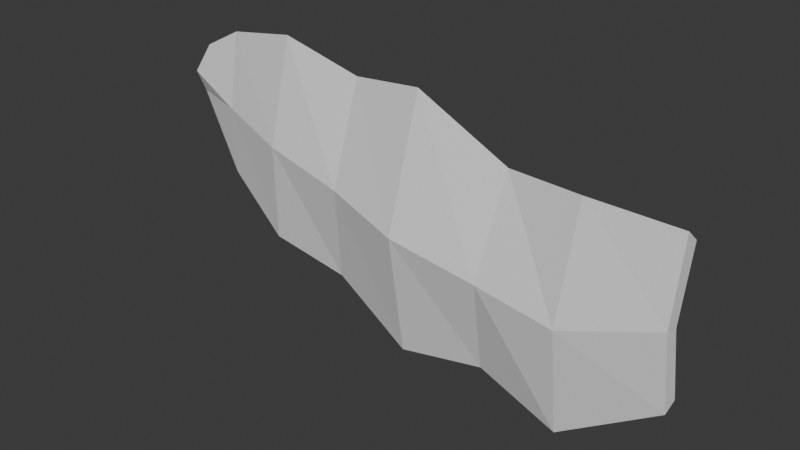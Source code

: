 # Source: left_wing.blend  (saved by Blender 4.4.32; exported with 4.5.12 LTS)
import bpy
from mathutils import Matrix  # noqa: F401  (used for matrix-valued properties, if any)

bpy.ops.wm.read_factory_settings(use_empty=True)
scene = bpy.context.scene
scene.name = 'Scene'

# ---- collections
col_collection = bpy.data.collections.new('Collection'); scene.collection.children.link(col_collection)

# ---- world
world_world = bpy.data.worlds.new('World'); scene.world = world_world
world_world.use_nodes = True; world_world.node_tree.nodes.clear()
_N = world_world.node_tree.nodes; _L = world_world.node_tree.links
n0 = _N.new('ShaderNodeOutputWorld'); n0.name = 'World Output'; n0.location = (300, 300)
n1 = _N.new('ShaderNodeBackground'); n1.name = 'Background'; n1.location = (10, 300)
n1.inputs[0].default_value = (0.05088, 0.05088, 0.05088, 1.0)
_L.new(n1.outputs[0], n0.inputs[0])
n0.is_active_output = True
world_world.color = (0.05088, 0.05088, 0.05088)
world_world.sun_shadow_jitter_overblur = 0.0

# ---- meshes
me_plane_003 = bpy.data.meshes.new('Plane.003')
me_plane_003.from_pydata([(2.28, -7.877e-08, 0.5863), (1.555, -0.07144, 0.6369), (2.265, -0.09775, -0.111), (2.282, 0.124, 0.4776), (1.558, 0.05255, 0.518), (2.267, 0.02625, -0.1384), (2.282, 0.124, -0.7545), (1.507, -0.1172, -0.3417), (1.479, 0.05255, -1.201), (0.8309, -0.1098, -0.2477), (0.7564, 0.124, -1.006), (0.9225, 0.124, 0.5106), (0.112, -0.1968, -0.1044), (0.1783, 0.05255, 0.8874), (0.04561, 0.05255, -1.096), (-0.5322, -0.08396, 0.03137), (-0.6675, 0.124, -0.7523), (-0.4608, 0.124, 0.8151), (-1.178, -0.09914, 0.2066), (-1.104, 0.05255, 1.004), (-1.321, 0.05255, -0.5903), (-1.776, 0.02446, 0.3241), (-1.76, 0.124, 0.8837), (-1.866, 0.124, -0.2355), (-2.211, 0.05566, 0.5297), (-2.103, 0.124, 0.7372), (-2.193, 0.124, 0.3663), (-2.214, -0.06834, 0.6453), (-2.106, -3.056e-07, 0.8801), (-2.195, -2.644e-07, 0.4603), (-1.779, -0.09954, 0.4244), (-1.763, -3.26e-07, 1.058), (-1.869, -1.676e-07, -0.2091), (-1.181, -0.2231, 0.2762), (-1.107, -0.07145, 1.178), (-1.323, -0.07144, -0.6259), (-0.5351, -0.208, 0.08618), (-0.6704, -8.987e-08, -0.8009), (-0.4637, -3.148e-07, 0.9733), (0.1091, -0.3208, -0.06757), (0.1754, -0.07145, 1.055), (0.04274, -0.07144, -1.19), (0.828, -0.2338, -0.2333), (0.7535, -5.029e-08, -1.092), (0.9196, -2.719e-07, 0.625), (1.504, -0.2412, -0.3362), (1.476, -0.07144, -1.309), (2.28, -7.877e-08, -0.8083)], [], [(1, 0, 3, 4), (2, 0, 1, 45), (0, 2, 5, 3), (5, 7, 4, 3), (2, 47, 6, 5), (6, 8, 7, 5), (11, 4, 7, 9), (9, 7, 8, 10), (10, 14, 12, 9), (9, 12, 13, 11), (17, 13, 12, 15), (15, 12, 14, 16), (16, 20, 18, 15), (15, 18, 19, 17), (18, 21, 22, 19), (20, 23, 21, 18), (24, 25, 22, 21), (26, 24, 21, 23), (27, 28, 25, 24), (29, 27, 24, 26), (27, 30, 31, 28), (29, 32, 30, 27), (33, 34, 31, 30), (35, 33, 30, 32), (36, 38, 34, 33), (37, 36, 33, 35), (36, 37, 41, 39), (38, 36, 39, 40), (42, 44, 40, 39), (43, 42, 39, 41), (42, 43, 46, 45), (44, 42, 45, 1), (47, 2, 45, 46), (47, 46, 8, 6), (46, 43, 10, 8), (40, 44, 11, 13), (44, 1, 4, 11), (43, 41, 14, 10), (41, 37, 16, 14), (38, 40, 13, 17), (34, 38, 17, 19), (37, 35, 20, 16), (35, 32, 23, 20), (31, 34, 19, 22), (32, 29, 26, 23), (28, 31, 22, 25)])
_uv = me_plane_003.uv_layers.new(name='UVMap')
_uv.uv.foreach_set('vector', [0.0, 0.0, 0.0, 0.0, 0.0, 0.0, 0.0, 0.0, 0.0, 0.0, 0.0, 0.0, 0.0, 0.0, 0.0, 0.0, 0.0, 0.0, 0.0, 0.0, 0.0, 0.0, 0.0, 0.0, 0.0, 0.0, 0.0, 0.0, 0.0, 0.0, 0.0, 0.0, 0.0, 0.0, 0.0, 0.0, 0.0, 0.0, 0.0, 0.0, 0.0, 0.0, 0.0, 0.0, 0.0, 0.0, 0.0, 0.0, 0.0, 0.0, 0.0, 0.0, 0.0, 0.0, 0.0, 0.0, 0.0, 0.0, 0.0, 0.0, 0.0, 0.0, 0.0, 0.0, 0.0, 0.0, 0.0, 0.0, 0.0, 0.0, 0.0, 0.0, 0.0, 0.0, 0.0, 0.0, 0.0, 0.0, 0.0, 0.0, 0.0, 0.0, 0.0, 0.0, 0.0, 0.0, 0.0, 0.0, 0.0, 0.0, 0.0, 0.0, 0.0, 0.0, 0.0, 0.0, 0.0, 0.0, 0.0, 0.0, 0.0, 0.0, 0.0, 0.0, 0.0, 0.0, 0.0, 0.0, 0.0, 0.0, 0.0, 0.0, 0.0, 0.0, 0.0, 0.0, 0.0, 0.0, 0.0, 0.0, 0.0, 0.0, 0.0, 0.0, 0.0, 0.0, 0.0, 0.0, 0.0, 0.0, 0.0, 0.0, 0.0, 0.0, 0.0, 0.0, 0.0, 0.0, 0.0, 0.0, 0.0, 0.0, 0.0, 0.0, 0.0, 0.0, 0.0, 0.0, 0.0, 0.0, 0.0, 0.0, 0.0, 0.0, 0.0, 0.0, 0.0, 0.0, 0.0, 0.0, 0.0, 0.0, 0.0, 0.0, 0.0, 0.0, 0.0, 0.0, 0.0, 0.0, 0.0, 0.0, 0.0, 0.0, 0.0, 0.0, 0.0, 0.0, 0.0, 0.0, 0.0, 0.0, 0.0, 0.0, 0.0, 0.0, 0.0, 0.0, 0.0, 0.0, 0.0, 0.0, 0.0, 0.0, 0.0, 0.0, 0.0, 0.0, 0.0, 0.0, 0.0, 0.0, 0.0, 0.0, 0.0, 0.0, 0.0, 0.0, 0.0, 0.0, 0.0, 0.0, 0.0, 0.0, 0.0, 0.0, 0.0, 0.0, 0.0, 0.0, 0.0, 0.0, 0.0, 0.0, 0.0, 0.0, 0.0, 0.0, 0.0, 0.0, 0.0, 0.0, 0.0, 0.0, 0.0, 0.0, 0.0, 0.0, 0.0, 0.0, 0.0, 0.0, 0.0, 0.0, 0.0, 0.0, 0.0, 0.0, 0.0, 0.0, 0.0, 0.0, 0.0, 0.0, 0.0, 0.0, 0.0, 0.0, 0.0, 0.0, 0.0, 0.0, 0.0, 0.0, 0.0, 0.0, 0.0, 0.0, 0.0, 0.0, 0.0, 0.0, 0.0, 0.0, 0.0, 0.0, 0.0, 0.0, 0.0, 0.0, 0.0, 0.0, 0.0, 0.0, 0.0, 0.0, 0.0, 0.0, 0.0, 0.0, 0.0, 0.0, 0.0, 0.0, 0.0, 0.0, 0.0, 0.0, 0.0, 0.0, 0.0, 0.0, 0.0, 0.0, 0.0, 0.0, 0.0, 0.0, 0.0, 0.0, 0.0, 0.0, 0.0, 0.0, 0.0, 0.0, 0.0, 0.0, 0.0, 0.0, 0.0, 0.0, 0.0, 0.0, 0.0, 0.0, 0.0, 0.0, 0.0, 0.0, 0.0, 0.0, 0.0, 0.0, 0.0, 0.0, 0.0, 0.0, 0.0, 0.0, 0.0, 0.0, 0.0, 0.0, 0.0, 0.0, 0.0, 0.0, 0.0, 0.0, 0.0, 0.0, 0.0, 0.0, 0.0, 0.0, 0.0, 0.0, 0.0, 0.0, 0.0, 0.0, 0.0, 0.0, 0.0, 0.0, 0.0, 0.0])
me_plane_003.update()
arm_armature = bpy.data.armatures.new('Armature')  # bones are not reproduced

# ---- objects
ob_empty = bpy.data.objects.new('Empty', None)
ob_plane_001 = bpy.data.objects.new('Plane.001', me_plane_003)
ob_armature = bpy.data.objects.new('Armature', arm_armature)

# ---- transforms, parenting, visibility, modifiers, constraints
ob_empty.location = (0.0, 0.0, 0.0)
ob_empty.rotation_euler = (1.571, -0.0, 0.0)
ob_empty.empty_display_type = 'IMAGE'
ob_empty.empty_display_size = 5.0
ob_plane_001.parent = ob_armature
ob_plane_001.matrix_parent_inverse = Matrix(((-0.01644, -6.473e-08, 0.4817, -0.03688), (6.473e-08, 0.482, 6.697e-08, 0.03006), (-0.4817, 6.697e-08, -0.01644, 0.02221), (-0.0, -0.0, -0.0, 1.0)))
ob_plane_001.location = (2.435e-07, -2.842e-14, -1.49e-08)
_vg = ob_plane_001.vertex_groups.new(name='Bone')
for _i, _w in zip([0, 1, 2, 3, 4, 5, 6, 7, 8, 9, 10, 11, 12, 13, 14, 16, 17, 19, 20, 35, 37, 38, 39, 40, 41, 42, 43, 44, 45, 46, 47], [0.9943, 0.9802, 0.9999, 0.9951, 0.9792, 0.9999, 0.9909, 0.9819, 0.9457, 0.9278, 0.8317, 0.9073, 0.157, 0.4532, 0.519, 0.1863, 0.09491, 0.001923, 0.05003, 0.05124, 0.2043, 0.08935, 0.9719, 0.3881, 0.6372, 0.9966, 0.841, 0.8956, 0.9973, 0.9474, 0.9904]): _vg.add([_i], _w, 'REPLACE')
_vg = ob_plane_001.vertex_groups.new(name='Bone.001')
for _i, _w in zip([8, 9, 10, 11, 12, 13, 14, 15, 16, 17, 18, 19, 20, 21, 22, 23, 24, 25, 26, 27, 28, 29, 30, 31, 32, 33, 34, 35, 36, 37, 38, 39, 40, 41, 43, 44, 46], [0.05429, 0.07223, 0.1683, 0.09271, 0.843, 0.5468, 0.481, 0.9981, 0.8137, 0.9051, 0.9976, 0.974, 0.95, 0.9997, 0.9963, 0.9869, 1.0, 0.9991, 0.9994, 0.9999, 0.9986, 1.0, 1.0, 0.9957, 0.9869, 0.9995, 0.9774, 0.9488, 0.9908, 0.7957, 0.9106, 0.006167, 0.6119, 0.3628, 0.159, 0.1044, 0.0526]): _vg.add([_i], _w, 'REPLACE')
_m = ob_plane_001.modifiers.new('Armature', 'ARMATURE')
_m.object = ob_armature
ob_armature.location = (0.04343, -0.06237, 0.07803)
ob_armature.rotation_euler = (-4.073e-06, -1.605, 3.937e-06)
ob_armature.scale = (2.075, 2.075, 2.075)

# ---- collection membership
col_collection.objects.link(ob_empty)
col_collection.objects.link(ob_plane_001)
col_collection.objects.link(ob_armature)

# ---- scene / render settings (as saved in the file)
scene.frame_start = 1; scene.frame_end = 250; scene.frame_set(1)
scene.render.engine = 'BLENDER_EEVEE_NEXT'
bpy.context.view_layer.update()

# ---- added for rendering (the .blend has no active camera and no usable light): camera, sun
cam_auto = bpy.data.cameras.new('AutoCamera')
cam_auto.lens = 50.0
cam_auto.sensor_width = 36.0
cam_auto.clip_end = 1000.0
ob_auto_camera = bpy.data.objects.new('AutoCamera', cam_auto)
scene.collection.objects.link(ob_auto_camera)
ob_auto_camera.location = (4.80629, -5.82467, 3.75199)
ob_auto_camera.rotation_euler = (1.09748, -7.21219e-08, 0.694738)
scene.camera = ob_auto_camera
light_auto_sun = bpy.data.lights.new('AutoSun', 'SUN')
light_auto_sun.energy = 3.0
light_auto_sun.angle = 0.0523599
ob_auto_sun = bpy.data.objects.new('AutoSun', light_auto_sun)
scene.collection.objects.link(ob_auto_sun)
ob_auto_sun.rotation_euler = (0.872665, 0.174533, 0.523599)
bpy.context.view_layer.update()
